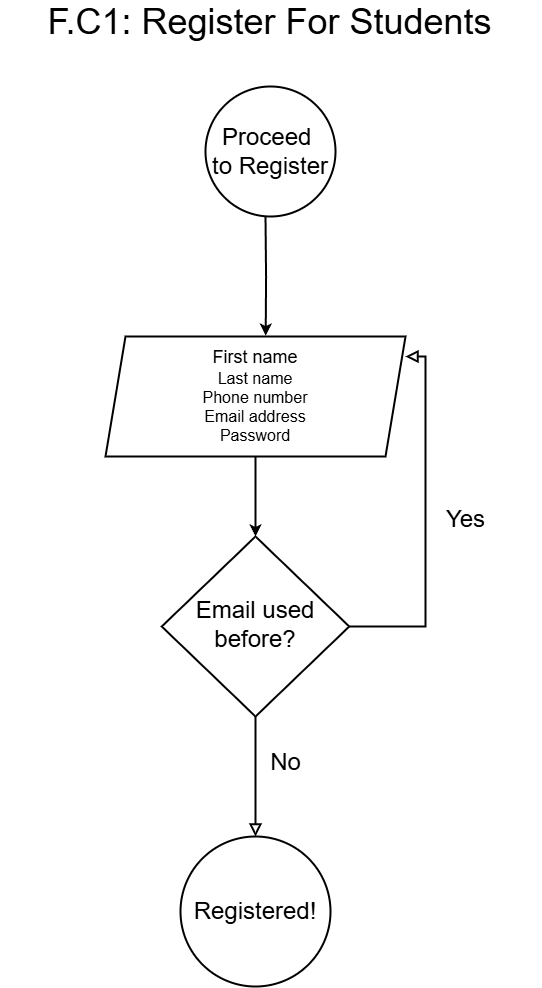

The diagram above was exported from draw.io. Its source (the exported page's mxGraphModel, read from the mxfile embedded in the PNG):
<mxGraphModel dx="2040" dy="2393" grid="1" gridSize="10" guides="1" tooltips="1" connect="1" arrows="1" fold="1" page="1" pageScale="1" pageWidth="827" pageHeight="1169" math="0" shadow="0">
  <root>
    <mxCell id="0" />
    <mxCell id="1" parent="0" />
    <mxCell id="K3I1-v0pZDj538NsXaVK-23" value="&lt;span style=&quot;font-size: 24px;&quot;&gt;No&lt;/span&gt;" style="rounded=0;html=1;jettySize=auto;orthogonalLoop=1;fontSize=11;endArrow=block;endFill=0;endSize=8;strokeWidth=2;shadow=0;labelBackgroundColor=none;edgeStyle=orthogonalEdgeStyle;entryX=0.5;entryY=0;entryDx=0;entryDy=0;" edge="1" parent="1" source="K3I1-v0pZDj538NsXaVK-25" target="K3I1-v0pZDj538NsXaVK-29">
      <mxGeometry x="-0.2381" y="30" relative="1" as="geometry">
        <mxPoint as="offset" />
        <mxPoint x="399" y="216" as="targetPoint" />
      </mxGeometry>
    </mxCell>
    <mxCell id="K3I1-v0pZDj538NsXaVK-24" value="&lt;font style=&quot;font-size: 24px;&quot;&gt;Yes&lt;/font&gt;" style="edgeStyle=orthogonalEdgeStyle;rounded=0;html=1;jettySize=auto;orthogonalLoop=1;fontSize=11;endArrow=block;endFill=0;endSize=8;strokeWidth=2;shadow=0;labelBackgroundColor=none;entryX=1;entryY=0.167;entryDx=0;entryDy=0;entryPerimeter=0;" edge="1" parent="1" source="K3I1-v0pZDj538NsXaVK-25" target="K3I1-v0pZDj538NsXaVK-28">
      <mxGeometry y="-40" relative="1" as="geometry">
        <mxPoint as="offset" />
        <mxPoint x="209" y="246" as="targetPoint" />
        <Array as="points">
          <mxPoint x="569" y="36" />
          <mxPoint x="569" y="-234" />
        </Array>
      </mxGeometry>
    </mxCell>
    <mxCell id="K3I1-v0pZDj538NsXaVK-25" value="&lt;font style=&quot;font-size: 24px;&quot;&gt;Email used before?&lt;/font&gt;" style="rhombus;whiteSpace=wrap;html=1;shadow=0;fontFamily=Helvetica;fontSize=12;align=center;strokeWidth=2;spacing=6;spacingTop=-4;" vertex="1" parent="1">
      <mxGeometry x="305.25" y="-54" width="187.5" height="180" as="geometry" />
    </mxCell>
    <mxCell id="K3I1-v0pZDj538NsXaVK-26" style="edgeStyle=orthogonalEdgeStyle;rounded=0;orthogonalLoop=1;jettySize=auto;html=1;fontSize=26;strokeWidth=2;entryX=0.534;entryY=-0.008;entryDx=0;entryDy=0;entryPerimeter=0;" edge="1" parent="1" target="K3I1-v0pZDj538NsXaVK-28">
      <mxGeometry relative="1" as="geometry">
        <mxPoint x="409" y="-374" as="sourcePoint" />
        <mxPoint x="409" y="-264" as="targetPoint" />
      </mxGeometry>
    </mxCell>
    <mxCell id="K3I1-v0pZDj538NsXaVK-27" style="edgeStyle=orthogonalEdgeStyle;rounded=0;orthogonalLoop=1;jettySize=auto;html=1;strokeWidth=2;entryX=0.5;entryY=0;entryDx=0;entryDy=0;" edge="1" parent="1" source="K3I1-v0pZDj538NsXaVK-28" target="K3I1-v0pZDj538NsXaVK-25">
      <mxGeometry relative="1" as="geometry">
        <mxPoint x="399" y="-60" as="targetPoint" />
      </mxGeometry>
    </mxCell>
    <mxCell id="K3I1-v0pZDj538NsXaVK-28" value="&lt;div&gt;&lt;div&gt;&lt;div&gt;&lt;font style=&quot;font-size: 18px;&quot;&gt;First name&lt;/font&gt;&lt;div style=&quot;&quot;&gt;&lt;font size=&quot;3&quot;&gt;Last name&lt;/font&gt;&lt;/div&gt;&lt;div style=&quot;&quot;&gt;&lt;font size=&quot;3&quot;&gt;Phone number&lt;/font&gt;&lt;/div&gt;&lt;div style=&quot;&quot;&gt;&lt;font size=&quot;3&quot;&gt;Email address&lt;/font&gt;&lt;/div&gt;&lt;div style=&quot;&quot;&gt;&lt;font size=&quot;3&quot;&gt;Password&lt;/font&gt;&lt;/div&gt;&lt;/div&gt;&lt;/div&gt;&lt;/div&gt;" style="shape=parallelogram;perimeter=parallelogramPerimeter;whiteSpace=wrap;html=1;fixedSize=1;strokeWidth=2;" vertex="1" parent="1">
      <mxGeometry x="249" y="-254" width="300" height="120" as="geometry" />
    </mxCell>
    <mxCell id="K3I1-v0pZDj538NsXaVK-29" value="&lt;span style=&quot;font-size: 24px;&quot;&gt;Registered!&lt;/span&gt;" style="ellipse;whiteSpace=wrap;html=1;aspect=fixed;strokeWidth=2;" vertex="1" parent="1">
      <mxGeometry x="324" y="246" width="150" height="150" as="geometry" />
    </mxCell>
    <mxCell id="K3I1-v0pZDj538NsXaVK-30" value="&lt;font style=&quot;font-size: 24px;&quot;&gt;Proceed&amp;nbsp;&lt;/font&gt;&lt;div&gt;&lt;font style=&quot;font-size: 24px;&quot;&gt;to Register&lt;/font&gt;&lt;/div&gt;" style="ellipse;whiteSpace=wrap;html=1;aspect=fixed;strokeWidth=2;" vertex="1" parent="1">
      <mxGeometry x="349" y="-504" width="130" height="130" as="geometry" />
    </mxCell>
    <mxCell id="K3I1-v0pZDj538NsXaVK-31" value="&lt;span style=&quot;text-wrap-mode: nowrap;&quot;&gt;&lt;font style=&quot;font-size: 36px;&quot;&gt;F.C1: Register For Students&lt;/font&gt;&lt;/span&gt;" style="text;strokeColor=none;align=center;fillColor=none;html=1;verticalAlign=middle;whiteSpace=wrap;rounded=0;" vertex="1" parent="1">
      <mxGeometry x="143.5" y="-584" width="541" height="30" as="geometry" />
    </mxCell>
  </root>
</mxGraphModel>